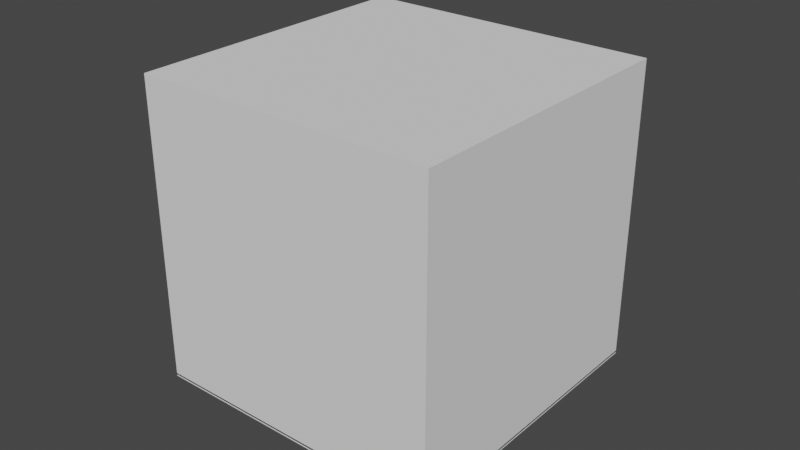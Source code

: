 # Source: TAXI_RANKED_FNBSTADIUM.blend  (saved by Blender 3.4.6; exported with 4.5.12 LTS)
import bpy
from mathutils import Matrix  # noqa: F401  (used for matrix-valued properties, if any)

bpy.ops.wm.read_factory_settings(use_empty=True)
scene = bpy.context.scene
scene.name = 'Scene'

# ---- collections
col_collection = bpy.data.collections.new('Collection'); scene.collection.children.link(col_collection)

# ---- images (referenced by path relative to the original .blend; pixels are not part of the script)
import os
ASSET_DIR = os.environ.get("B2B_ASSET_DIR", "")  # directory of the original .blend (textures are referenced by path, not embedded)
HERE = os.path.dirname(os.path.abspath(__file__))  # packed textures are extracted next to this script under _unpacked/

def load_image(name, relpath, width, height, colorspace="sRGB"):
    """Load a texture the original file referenced (path relative to the .blend, or extracted next to this script)."""
    p = next((c for c in (os.path.join(HERE, relpath), os.path.join(ASSET_DIR, relpath)) if relpath and os.path.exists(c)), "")
    if p:
        img = bpy.data.images.load(p, check_existing=True)
        img.name = name
    else:  # same state as the original file: an image datablock whose file is absent (Cycles renders it pink)
        img = bpy.data.images.new(name, width, height)
        img.source = "FILE"
        img.filepath = "//" + (relpath or name)
    img.colorspace_settings.name = colorspace
    return img
img_fnbstadium = load_image('FNBSTADIUM', '_unpacked/FNBSTADIUM.b3855ae6.png', 512, 512, 'sRGB')

# ---- materials (node trees are filled in below, after node groups)
mat_material_001 = bpy.data.materials.new('Material.001')
mat_material_001.use_transparent_shadow = False

# ---- material node trees
mat_material_001.use_nodes = True; mat_material_001.node_tree.nodes.clear()
_N = mat_material_001.node_tree.nodes; _L = mat_material_001.node_tree.links
n0 = _N.new('ShaderNodeBsdfPrincipled'); n0.name = 'Principled BSDF'; n0.location = (142, 300)
n0.distribution = 'GGX'
n0.subsurface_method = 'RANDOM_WALK_SKIN'
n0.inputs[3].default_value = 1.45
n0.inputs[27].default_value = (0.0, 0.0, 0.0, 1.0)
n0.inputs[28].default_value = 1.0
n1 = _N.new('ShaderNodeOutputMaterial'); n1.name = 'Material Output'; n1.location = (432, 300)
n2 = _N.new('ShaderNodeTexImage'); n2.name = 'Image Texture'; n2.location = (-274, 264)
n2.image = img_fnbstadium
_L.new(n0.outputs[0], n1.inputs[0])
_L.new(n2.outputs[0], n0.inputs[0])
n1.is_active_output = True

# ---- world
world_world = bpy.data.worlds.new('World'); scene.world = world_world
world_world.use_nodes = True; world_world.node_tree.nodes.clear()
_N = world_world.node_tree.nodes; _L = world_world.node_tree.links
n0 = _N.new('ShaderNodeOutputWorld'); n0.name = 'World Output'; n0.location = (300, 300)
n1 = _N.new('ShaderNodeBackground'); n1.name = 'Background'; n1.location = (10, 300)
n1.inputs[0].default_value = (0.05088, 0.05088, 0.05088, 1.0)
_L.new(n1.outputs[0], n0.inputs[0])
n0.is_active_output = True
world_world.color = (0.05088, 0.05088, 0.05088)
world_world.use_sun_shadow = False
world_world.sun_shadow_jitter_overblur = 0.0

# ---- meshes
me_torus = bpy.data.meshes.new('Torus')
me_torus.from_pydata([(1.29, 1.33e-09, 0.2414), (1.257, 2.995e-09, 0.3883), (1.191, 4.401e-09, 0.4211), (0.9227, 0.0, 0.4792), (0.7977, 0.0, 0.3883), (1.077, 0.0, 0.003634), (1.188, -5.222e-10, 0.09445), (1.043, 0.7581, 0.2414), (1.017, 0.7389, 0.3883), (0.9634, 0.7, 0.4792), (0.7465, 0.5424, 0.4792), (0.6454, 0.4689, 0.3883), (0.8715, 0.6332, 0.003634), (0.9613, 0.6985, 0.09445), (0.3986, 1.227, 0.2414), (0.3885, 1.196, 0.3883), (0.368, 1.133, 0.4792), (0.2851, 0.8776, 0.4792), (0.2465, 0.7587, 0.3883), (0.3329, 1.025, 0.003634), (0.3672, 1.13, 0.09445), (-0.3986, 1.227, 0.2414), (-0.3885, 1.196, 0.3883), (-0.368, 1.133, 0.4792), (-0.2851, 0.8776, 0.4792), (-0.2465, 0.7587, 0.3883), (-0.3329, 1.025, 0.003634), (-0.3672, 1.13, 0.09445), (-1.043, 0.7581, 0.2414), (-1.017, 0.7389, 0.3883), (-0.9634, 0.7, 0.4792), (-0.7465, 0.5424, 0.4792), (-0.6454, 0.4689, 0.3883), (-0.8715, 0.6332, 0.003634), (-0.9613, 0.6984, 0.09445), (-1.29, 1.141e-07, 0.2414), (-1.257, 1.129e-07, 0.3883), (-1.191, 1.085e-07, 0.4211), (-0.9227, 8.067e-08, 0.4792), (-0.7977, 6.974e-08, 0.3883), (-1.077, 9.418e-08, 0.003634), (-1.188, 1.034e-07, 0.09445), (-1.043, -0.7581, 0.2414), (-1.017, -0.7389, 0.3883), (-0.9634, -0.7, 0.4792), (-0.7465, -0.5424, 0.4792), (-0.6454, -0.4689, 0.3883), (-0.8715, -0.6332, 0.003634), (-0.9613, -0.6984, 0.09445), (-0.3986, -1.227, 0.2414), (-0.3885, -1.196, 0.3883), (-0.368, -1.133, 0.4792), (-0.2851, -0.8776, 0.4792), (-0.2465, -0.7587, 0.3883), (-0.3329, -1.025, 0.003634), (-0.3672, -1.13, 0.09445), (0.3986, -1.227, 0.2414), (0.3885, -1.196, 0.3883), (0.368, -1.133, 0.4792), (0.2851, -0.8776, 0.4792), (0.2465, -0.7587, 0.3883), (0.3329, -1.025, 0.003634), (0.3672, -1.13, 0.09445), (1.043, -0.7581, 0.2414), (1.017, -0.7389, 0.3883), (0.9634, -0.7, 0.4792), (0.7465, -0.5424, 0.4792), (0.6454, -0.4689, 0.3883), (0.8715, -0.6332, 0.003634), (0.9613, -0.6985, 0.09445), (1.057, 2.2e-09, 0.4707), (0.855, 0.6212, 0.5287), (0.3266, 1.005, 0.5287), (-0.3266, 1.005, 0.5287), (-0.855, 0.6212, 0.5287), (-1.057, 9.459e-08, 0.4707), (-0.855, -0.6212, 0.5287), (-0.3266, -1.005, 0.5287), (0.3266, -1.005, 0.5287), (0.855, -0.6212, 0.5287), (0.9271, 0.9537, 0.005232), (0.7137, 1.107, 0.005232), (0.4728, 1.219, 0.005232), (0.2138, 1.283, 0.005232), (-0.05349, 1.298, 0.005232), (-0.3187, 1.263, 0.005232), (-0.5717, 1.18, 0.005232), (-0.8026, 1.051, 0.005232), (-1.003, 0.8818, 0.005232), (-1.164, 0.6788, 0.005232), (-1.281, 0.4497, 0.005232), (-1.349, 0.2033, 0.005232), (-1.365, -0.05088, 0.005232), (-1.328, -0.3031, 0.005232), (-1.24, -0.5437, 0.005232), (-1.105, -0.7634, 0.005232), (-0.9271, -0.9537, 0.005232), (-0.7137, -1.107, 0.005232), (-0.4728, -1.219, 0.005232), (-0.2138, -1.283, 0.005232), (0.05349, -1.298, 0.005232), (0.3187, -1.263, 0.005232), (0.5717, -1.18, 0.005232), (0.8026, -1.051, 0.005232), (1.003, -0.8818, 0.005232), (1.164, -0.6788, 0.005232), (1.281, -0.4497, 0.005232), (1.349, -0.2033, 0.005232), (1.365, 0.05088, 0.005232), (1.328, 0.3031, 0.005232), (1.24, 0.5437, 0.005232), (1.105, 0.7634, 0.005232), (0.9271, 0.9537, 0.05805), (0.7137, 1.107, 0.05805), (0.4728, 1.219, 0.05805), (0.2138, 1.283, 0.05805), (-0.05349, 1.298, 0.05805), (-0.3187, 1.263, 0.05805), (-0.5717, 1.18, 0.05805), (-0.8026, 1.051, 0.05805), (-1.003, 0.8818, 0.05805), (-1.164, 0.6788, 0.05805), (-1.281, 0.4497, 0.05805), (-1.349, 0.2033, 0.05805), (-1.365, -0.05088, 0.05805), (-1.328, -0.3031, 0.05805), (-1.24, -0.5437, 0.05805), (-1.105, -0.7634, 0.05805), (-0.9271, -0.9537, 0.05805), (-0.7137, -1.107, 0.05805), (-0.4728, -1.219, 0.05805), (-0.2138, -1.283, 0.05805), (0.05349, -1.298, 0.05805), (0.3187, -1.263, 0.05805), (0.5717, -1.18, 0.05805), (0.8026, -1.051, 0.05805), (1.003, -0.8818, 0.05805), (1.164, -0.6788, 0.05805), (1.281, -0.4497, 0.05805), (1.349, -0.2033, 0.05805), (1.365, 0.05088, 0.05805), (1.328, 0.3031, 0.05805), (1.24, 0.5437, 0.05805), (1.105, 0.7634, 0.05805), (0.8942, 0.9199, 0.05805), (0.6884, 1.068, 0.05805), (0.456, 1.175, 0.05805), (0.2062, 1.237, 0.05805), (-0.0516, 1.252, 0.05805), (-0.3074, 1.218, 0.05805), (-0.5514, 1.138, 0.05805), (-0.7742, 1.014, 0.05805), (-0.9672, 0.8505, 0.05805), (-1.123, 0.6547, 0.05805), (-1.236, 0.4337, 0.05805), (-1.301, 0.1961, 0.05805), (-1.316, -0.04907, 0.05805), (-1.281, -0.2923, 0.05805), (-1.196, -0.5244, 0.05805), (-1.066, -0.7363, 0.05805), (-0.8942, -0.9199, 0.05805), (-0.6884, -1.068, 0.05805), (-0.456, -1.175, 0.05805), (-0.2062, -1.237, 0.05805), (0.0516, -1.252, 0.05805), (0.3074, -1.218, 0.05805), (0.5514, -1.138, 0.05805), (0.7742, -1.014, 0.05805), (0.9672, -0.8505, 0.05805), (1.123, -0.6547, 0.05805), (1.236, -0.4337, 0.05805), (1.301, -0.1961, 0.05805), (1.316, 0.04907, 0.05805), (1.281, 0.2923, 0.05805), (1.196, 0.5244, 0.05805), (1.066, 0.7363, 0.05805)], [], [(0, 7, 8, 1), (1, 8, 9, 2), (70, 71, 10, 3), (3, 10, 11, 4), (5, 12, 13, 6), (6, 13, 7, 0), (7, 14, 15, 8), (8, 15, 16, 9), (71, 72, 17, 10), (10, 17, 18, 11), (12, 19, 20, 13), (13, 20, 14, 7), (14, 21, 22, 15), (15, 22, 23, 16), (72, 73, 24, 17), (17, 24, 25, 18), (19, 26, 27, 20), (20, 27, 21, 14), (21, 28, 29, 22), (22, 29, 30, 23), (73, 74, 31, 24), (24, 31, 32, 25), (26, 33, 34, 27), (27, 34, 28, 21), (28, 35, 36, 29), (29, 36, 37, 30), (74, 75, 38, 31), (31, 38, 39, 32), (33, 40, 41, 34), (34, 41, 35, 28), (35, 42, 43, 36), (36, 43, 44, 37), (75, 76, 45, 38), (38, 45, 46, 39), (40, 47, 48, 41), (41, 48, 42, 35), (42, 49, 50, 43), (43, 50, 51, 44), (76, 77, 52, 45), (45, 52, 53, 46), (47, 54, 55, 48), (48, 55, 49, 42), (49, 56, 57, 50), (50, 57, 58, 51), (77, 78, 59, 52), (52, 59, 60, 53), (54, 61, 62, 55), (55, 62, 56, 49), (56, 63, 64, 57), (57, 64, 65, 58), (78, 79, 66, 59), (59, 66, 67, 60), (61, 68, 69, 62), (62, 69, 63, 56), (63, 0, 1, 64), (64, 1, 2, 65), (79, 70, 3, 66), (66, 3, 4, 67), (68, 5, 6, 69), (69, 6, 0, 63), (65, 2, 70, 79), (58, 65, 79, 78), (51, 58, 78, 77), (44, 51, 77, 76), (37, 44, 76, 75), (30, 37, 75, 74), (23, 30, 74, 73), (16, 23, 73, 72), (9, 16, 72, 71), (2, 9, 71, 70), (111, 80, 112, 143), (98, 99, 131, 130), (85, 86, 118, 117), (99, 100, 132, 131), (86, 87, 119, 118), (100, 101, 133, 132), (87, 88, 120, 119), (101, 102, 134, 133), (88, 89, 121, 120), (102, 103, 135, 134), (89, 90, 122, 121), (103, 104, 136, 135), (90, 91, 123, 122), (104, 105, 137, 136), (91, 92, 124, 123), (105, 106, 138, 137), (92, 93, 125, 124), (106, 107, 139, 138), (93, 94, 126, 125), (80, 81, 113, 112), (107, 108, 140, 139), (94, 95, 127, 126), (81, 82, 114, 113), (108, 109, 141, 140), (95, 96, 128, 127), (82, 83, 115, 114), (109, 110, 142, 141), (96, 97, 129, 128), (83, 84, 116, 115), (110, 111, 143, 142), (97, 98, 130, 129), (84, 85, 117, 116), (138, 139, 171, 170), (125, 126, 158, 157), (112, 113, 145, 144), (139, 140, 172, 171), (126, 127, 159, 158), (113, 114, 146, 145), (140, 141, 173, 172), (127, 128, 160, 159), (114, 115, 147, 146), (141, 142, 174, 173), (128, 129, 161, 160), (115, 116, 148, 147), (142, 143, 175, 174), (129, 130, 162, 161), (116, 117, 149, 148), (143, 112, 144, 175), (130, 131, 163, 162), (117, 118, 150, 149), (131, 132, 164, 163), (118, 119, 151, 150), (132, 133, 165, 164), (119, 120, 152, 151), (133, 134, 166, 165), (120, 121, 153, 152), (134, 135, 167, 166), (121, 122, 154, 153), (135, 136, 168, 167), (122, 123, 155, 154), (136, 137, 169, 168), (123, 124, 156, 155), (137, 138, 170, 169), (124, 125, 157, 156)])
_uv = me_torus.uv_layers.new(name='UVMap')
_uv.uv.foreach_set('vector', [0.4144, 0.9709, 0.3428, 0.78, 0.3766, 0.7696, 0.4555, 0.9518, 0.4555, 0.9518, 0.3766, 0.7696, 0.4013, 0.7615, 0.4713, 0.9387, 0.5032, 0.9117, 0.4333, 0.7514, 0.4678, 0.7411, 0.5318, 0.8865, 0.5318, 0.8865, 0.4678, 0.7411, 0.5078, 0.7286, 0.5666, 0.859, 0.3221, 0.9811, 0.265, 0.8005, 0.3017, 0.7914, 0.3628, 0.9785, 0.3628, 0.9785, 0.3017, 0.7914, 0.3428, 0.78, 0.4144, 0.9709, 0.3428, 0.78, 0.3087, 0.6061, 0.3432, 0.6021, 0.3766, 0.7696, 0.3766, 0.7696, 0.3432, 0.6021, 0.3685, 0.5994, 0.4013, 0.7615, 0.4333, 0.7514, 0.4011, 0.5963, 0.4359, 0.5932, 0.4678, 0.7411, 0.4678, 0.7411, 0.4359, 0.5932, 0.4775, 0.5893, 0.5078, 0.7286, 0.265, 0.8005, 0.2273, 0.6142, 0.2654, 0.6108, 0.3017, 0.7914, 0.3017, 0.7914, 0.2654, 0.6108, 0.3087, 0.6061, 0.3428, 0.78, 0.3087, 0.6061, 0.3075, 0.43, 0.3422, 0.4328, 0.3432, 0.6021, 0.3432, 0.6021, 0.3422, 0.4328, 0.3674, 0.4351, 0.3685, 0.5994, 0.4011, 0.5963, 0.4, 0.4386, 0.4348, 0.4427, 0.4359, 0.5932, 0.4359, 0.5932, 0.4348, 0.4427, 0.4761, 0.4473, 0.4775, 0.5893, 0.2273, 0.6142, 0.2256, 0.4224, 0.2639, 0.4263, 0.2654, 0.6108, 0.2654, 0.6108, 0.2639, 0.4263, 0.3075, 0.43, 0.3087, 0.6061, 0.3075, 0.43, 0.3416, 0.2554, 0.3753, 0.265, 0.3422, 0.4328, 0.3422, 0.4328, 0.3753, 0.265, 0.4, 0.2732, 0.3674, 0.4351, 0.4, 0.4386, 0.4308, 0.2836, 0.4643, 0.2946, 0.4348, 0.4427, 0.4348, 0.4427, 0.4643, 0.2946, 0.504, 0.3085, 0.4761, 0.4473, 0.2256, 0.4224, 0.2607, 0.2333, 0.2985, 0.2437, 0.2639, 0.4263, 0.2639, 0.4263, 0.2985, 0.2437, 0.3416, 0.2554, 0.3075, 0.43, 0.3416, 0.2554, 0.4191, 0.06169, 0.4583, 0.08285, 0.3753, 0.265, 0.3753, 0.265, 0.4583, 0.08285, 0.4739, 0.09653, 0.4, 0.2732, 0.4308, 0.2836, 0.505, 0.125, 0.5326, 0.1512, 0.4643, 0.2946, 0.4643, 0.2946, 0.5326, 0.1512, 0.5666, 0.1803, 0.504, 0.3085, 0.2607, 0.2333, 0.3219, 0.04651, 0.3647, 0.05029, 0.2985, 0.2437, 0.2985, 0.2437, 0.3647, 0.05029, 0.4191, 0.06169, 0.3416, 0.2554, 0.4144, 0.9709, 0.3428, 0.78, 0.3766, 0.7696, 0.4555, 0.9518, 0.4555, 0.9518, 0.3766, 0.7696, 0.4013, 0.7615, 0.4713, 0.9387, 0.5032, 0.9117, 0.4333, 0.7514, 0.4678, 0.7411, 0.5318, 0.8865, 0.5318, 0.8865, 0.4678, 0.7411, 0.5078, 0.7286, 0.5666, 0.859, 0.3221, 0.9811, 0.265, 0.8005, 0.3017, 0.7914, 0.3628, 0.9785, 0.3628, 0.9785, 0.3017, 0.7914, 0.3428, 0.78, 0.4144, 0.9709, 0.3428, 0.78, 0.3087, 0.6061, 0.3432, 0.6021, 0.3766, 0.7696, 0.3766, 0.7696, 0.3432, 0.6021, 0.3685, 0.5994, 0.4013, 0.7615, 0.4333, 0.7514, 0.4011, 0.5963, 0.4359, 0.5932, 0.4678, 0.7411, 0.4678, 0.7411, 0.4359, 0.5932, 0.4775, 0.5893, 0.5078, 0.7286, 0.265, 0.8005, 0.2273, 0.6142, 0.2654, 0.6108, 0.3017, 0.7914, 0.3017, 0.7914, 0.2654, 0.6108, 0.3087, 0.6061, 0.3428, 0.78, 0.3087, 0.6061, 0.3075, 0.43, 0.3422, 0.4328, 0.3432, 0.6021, 0.3432, 0.6021, 0.3422, 0.4328, 0.3674, 0.4351, 0.3685, 0.5994, 0.4011, 0.5963, 0.4, 0.4386, 0.4348, 0.4427, 0.4359, 0.5932, 0.4359, 0.5932, 0.4348, 0.4427, 0.4761, 0.4473, 0.4775, 0.5893, 0.2273, 0.6142, 0.2256, 0.4224, 0.2639, 0.4263, 0.2654, 0.6108, 0.2654, 0.6108, 0.2639, 0.4263, 0.3075, 0.43, 0.3087, 0.6061, 0.3075, 0.43, 0.3416, 0.2554, 0.3753, 0.265, 0.3422, 0.4328, 0.3422, 0.4328, 0.3753, 0.265, 0.4, 0.2732, 0.3674, 0.4351, 0.4, 0.4386, 0.4308, 0.2836, 0.4643, 0.2946, 0.4348, 0.4427, 0.4348, 0.4427, 0.4643, 0.2946, 0.504, 0.3085, 0.4761, 0.4473, 0.2256, 0.4224, 0.2607, 0.2333, 0.2985, 0.2437, 0.2639, 0.4263, 0.2639, 0.4263, 0.2985, 0.2437, 0.3416, 0.2554, 0.3075, 0.43, 0.3416, 0.2554, 0.4191, 0.06169, 0.4583, 0.08285, 0.3753, 0.265, 0.3753, 0.265, 0.4583, 0.08285, 0.4739, 0.09653, 0.4, 0.2732, 0.4308, 0.2836, 0.505, 0.125, 0.5326, 0.1512, 0.4643, 0.2946, 0.4643, 0.2946, 0.5326, 0.1512, 0.5666, 0.1803, 0.504, 0.3085, 0.2607, 0.2333, 0.3219, 0.04651, 0.3647, 0.05029, 0.2985, 0.2437, 0.2985, 0.2437, 0.3647, 0.05029, 0.4191, 0.06169, 0.3416, 0.2554, 0.4, 0.2732, 0.4739, 0.09653, 0.505, 0.125, 0.4308, 0.2836, 0.3674, 0.4351, 0.4, 0.2732, 0.4308, 0.2836, 0.4, 0.4386, 0.3685, 0.5994, 0.3674, 0.4351, 0.4, 0.4386, 0.4011, 0.5963, 0.4013, 0.7615, 0.3685, 0.5994, 0.4011, 0.5963, 0.4333, 0.7514, 0.4713, 0.9387, 0.4013, 0.7615, 0.4333, 0.7514, 0.5032, 0.9117, 0.4, 0.2732, 0.4739, 0.09653, 0.505, 0.125, 0.4308, 0.2836, 0.3674, 0.4351, 0.4, 0.2732, 0.4308, 0.2836, 0.4, 0.4386, 0.3685, 0.5994, 0.3674, 0.4351, 0.4, 0.4386, 0.4011, 0.5963, 0.4013, 0.7615, 0.3685, 0.5994, 0.4011, 0.5963, 0.4333, 0.7514, 0.4713, 0.9387, 0.4013, 0.7615, 0.4333, 0.7514, 0.5032, 0.9117, 0.5565, 0.6056, 0.5519, 0.5392, 0.5655, 0.5388, 0.57, 0.604, 0.5068, 0.404, 0.5212, 0.3368, 0.5344, 0.3403, 0.5203, 0.4062, 0.6232, 0.2061, 0.6565, 0.1422, 0.6691, 0.1496, 0.6361, 0.2121, 0.5212, 0.3368, 0.5417, 0.271, 0.5547, 0.2756, 0.5344, 0.3403, 0.6565, 0.1422, 0.6966, 0.08024, 0.7088, 0.08898, 0.6691, 0.1496, 0.5417, 0.271, 0.5683, 0.2061, 0.5811, 0.2121, 0.5547, 0.2756, 0.6966, 0.08024, 0.7432, 0.02094, 0.7554, 0.03063, 0.7088, 0.08898, 0.5683, 0.2061, 0.6016, 0.1422, 0.6142, 0.1496, 0.5811, 0.2121, 0.6936, 0.9928, 0.6521, 0.9494, 0.6613, 0.9414, 0.7024, 0.9844, 0.6016, 0.1422, 0.6416, 0.08024, 0.6538, 0.08898, 0.6142, 0.1496, 0.6521, 0.9494, 0.6148, 0.9025, 0.625, 0.8951, 0.6613, 0.9414, 0.6416, 0.08024, 0.6882, 0.02094, 0.7005, 0.03063, 0.6538, 0.08898, 0.6148, 0.9025, 0.5814, 0.8506, 0.5927, 0.8442, 0.625, 0.8951, 0.7485, 0.9928, 0.7071, 0.9494, 0.7162, 0.9414, 0.7574, 0.9844, 0.5814, 0.8506, 0.5526, 0.794, 0.5648, 0.7885, 0.5927, 0.8442, 0.7071, 0.9494, 0.6697, 0.9025, 0.68, 0.8951, 0.7162, 0.9414, 0.5526, 0.794, 0.5295, 0.7334, 0.5423, 0.7292, 0.5648, 0.7885, 0.6697, 0.9025, 0.6364, 0.8506, 0.6477, 0.8442, 0.68, 0.8951, 0.5295, 0.7334, 0.5124, 0.6705, 0.5256, 0.6676, 0.5423, 0.7292, 0.5519, 0.5392, 0.5537, 0.4717, 0.5672, 0.4727, 0.5655, 0.5388, 0.6364, 0.8506, 0.6075, 0.794, 0.6197, 0.7885, 0.6477, 0.8442, 0.5124, 0.6705, 0.5016, 0.6056, 0.515, 0.604, 0.5256, 0.6676, 0.5537, 0.4717, 0.5617, 0.404, 0.5752, 0.4062, 0.5672, 0.4727, 0.6075, 0.794, 0.5844, 0.7334, 0.5972, 0.7292, 0.6197, 0.7885, 0.5016, 0.6056, 0.497, 0.5392, 0.5105, 0.5388, 0.515, 0.604, 0.5617, 0.404, 0.5761, 0.3368, 0.5894, 0.3403, 0.5752, 0.4062, 0.5844, 0.7334, 0.5674, 0.6705, 0.5806, 0.6676, 0.5972, 0.7292, 0.497, 0.5392, 0.4987, 0.4717, 0.5123, 0.4727, 0.5105, 0.5388, 0.5761, 0.3368, 0.5967, 0.271, 0.6097, 0.2756, 0.5894, 0.3403, 0.5674, 0.6705, 0.5565, 0.6056, 0.57, 0.604, 0.5806, 0.6676, 0.4987, 0.4717, 0.5068, 0.404, 0.5203, 0.4062, 0.5123, 0.4727, 0.5967, 0.271, 0.6232, 0.2061, 0.6361, 0.2121, 0.6097, 0.2756, 0.68, 0.8951, 0.6477, 0.8442, 0.6581, 0.8385, 0.6895, 0.8889, 0.5423, 0.7292, 0.5256, 0.6676, 0.5375, 0.6645, 0.5539, 0.7251, 0.5655, 0.5388, 0.5672, 0.4727, 0.5792, 0.473, 0.5776, 0.538, 0.6477, 0.8442, 0.6197, 0.7885, 0.6311, 0.7835, 0.6581, 0.8385, 0.5256, 0.6676, 0.515, 0.604, 0.527, 0.602, 0.5375, 0.6645, 0.5672, 0.4727, 0.5752, 0.4062, 0.587, 0.4078, 0.5792, 0.473, 0.6197, 0.7885, 0.5972, 0.7292, 0.6088, 0.7251, 0.6311, 0.7835, 0.515, 0.604, 0.5105, 0.5388, 0.5226, 0.538, 0.527, 0.602, 0.5752, 0.4062, 0.5894, 0.3403, 0.6009, 0.3431, 0.587, 0.4078, 0.5972, 0.7292, 0.5806, 0.6676, 0.5924, 0.6645, 0.6088, 0.7251, 0.5105, 0.5388, 0.5123, 0.4727, 0.5243, 0.473, 0.5226, 0.538, 0.5894, 0.3403, 0.6097, 0.2756, 0.6207, 0.2797, 0.6009, 0.3431, 0.5806, 0.6676, 0.57, 0.604, 0.582, 0.602, 0.5924, 0.6645, 0.5123, 0.4727, 0.5203, 0.4062, 0.5321, 0.4078, 0.5243, 0.473, 0.6097, 0.2756, 0.6361, 0.2121, 0.647, 0.2176, 0.6207, 0.2797, 0.57, 0.604, 0.5655, 0.5388, 0.5776, 0.538, 0.582, 0.602, 0.5203, 0.4062, 0.5344, 0.3403, 0.546, 0.3431, 0.5321, 0.4078, 0.6361, 0.2121, 0.6691, 0.1496, 0.6799, 0.1565, 0.647, 0.2176, 0.5344, 0.3403, 0.5547, 0.2756, 0.5658, 0.2797, 0.546, 0.3431, 0.6691, 0.1496, 0.7088, 0.08898, 0.7191, 0.09733, 0.6799, 0.1565, 0.5547, 0.2756, 0.5811, 0.2121, 0.5921, 0.2176, 0.5658, 0.2797, 0.7088, 0.08898, 0.7554, 0.03063, 0.7649, 0.0409, 0.7191, 0.09733, 0.5811, 0.2121, 0.6142, 0.1496, 0.6249, 0.1565, 0.5921, 0.2176, 0.7024, 0.9844, 0.6613, 0.9414, 0.6699, 0.9346, 0.71, 0.9764, 0.6142, 0.1496, 0.6538, 0.08898, 0.6642, 0.09733, 0.6249, 0.1565, 0.6613, 0.9414, 0.625, 0.8951, 0.6346, 0.8889, 0.6699, 0.9346, 0.6538, 0.08898, 0.7005, 0.03063, 0.71, 0.0409, 0.6642, 0.09733, 0.625, 0.8951, 0.5927, 0.8442, 0.6032, 0.8385, 0.6346, 0.8889, 0.7574, 0.9844, 0.7162, 0.9414, 0.7248, 0.9346, 0.7649, 0.9764, 0.5927, 0.8442, 0.5648, 0.7885, 0.5762, 0.7835, 0.6032, 0.8385, 0.7162, 0.9414, 0.68, 0.8951, 0.6895, 0.8889, 0.7248, 0.9346, 0.5648, 0.7885, 0.5423, 0.7292, 0.5539, 0.7251, 0.5762, 0.7835])
me_torus.materials.append(mat_material_001)
me_torus.update()
me_cube_001 = bpy.data.meshes.new('Cube.001')
me_cube_001.from_pydata([(-1.0, -1.0, 0.0), (-1.0, -1.0, 2.0), (-1.0, 1.0, 0.0), (-1.0, 1.0, 2.0), (1.0, -1.0, 0.0), (1.0, -1.0, 2.0), (1.0, 1.0, 0.0), (1.0, 1.0, 2.0)], [], [(0, 1, 3, 2), (2, 3, 7, 6), (6, 7, 5, 4), (4, 5, 1, 0), (2, 6, 4, 0), (7, 3, 1, 5)])
_uv = me_cube_001.uv_layers.new(name='UVMap')
_uv.uv.foreach_set('vector', [0.375, 0.0, 0.625, 0.0, 0.625, 0.25, 0.375, 0.25, 0.375, 0.25, 0.625, 0.25, 0.625, 0.5, 0.375, 0.5, 0.375, 0.5, 0.625, 0.5, 0.625, 0.75, 0.375, 0.75, 0.375, 0.75, 0.625, 0.75, 0.625, 1.0, 0.375, 1.0, 0.125, 0.5, 0.375, 0.5, 0.375, 0.75, 0.125, 0.75, 0.625, 0.5, 0.875, 0.5, 0.875, 0.75, 0.625, 0.75])
me_cube_001.update()
me_cube_002 = bpy.data.meshes.new('Cube.002')
me_cube_002.from_pydata([(-1.0, -1.0, -1.0), (-1.0, -1.0, 1.0), (-1.0, 1.0, -1.0), (-1.0, 1.0, 1.0), (1.0, -1.0, -1.0), (1.0, -1.0, 1.0), (1.0, 1.0, -1.0), (1.0, 1.0, 1.0)], [], [(0, 1, 3, 2), (2, 3, 7, 6), (6, 7, 5, 4), (4, 5, 1, 0), (2, 6, 4, 0), (7, 3, 1, 5)])
_uv = me_cube_002.uv_layers.new(name='UVMap')
_uv.uv.foreach_set('vector', [0.375, 0.0, 0.625, 0.0, 0.625, 0.25, 0.375, 0.25, 0.375, 0.25, 0.625, 0.25, 0.625, 0.5, 0.375, 0.5, 0.375, 0.5, 0.625, 0.5, 0.625, 0.75, 0.375, 0.75, 0.375, 0.75, 0.625, 0.75, 0.625, 1.0, 0.375, 1.0, 0.125, 0.5, 0.375, 0.5, 0.375, 0.75, 0.125, 0.75, 0.625, 0.5, 0.875, 0.5, 0.875, 0.75, 0.625, 0.75])
me_cube_002.update()

# ---- objects
ob_fnbstadium = bpy.data.objects.new('FNBSTADIUM', me_torus)
ob_cube = bpy.data.objects.new('Cube', me_cube_001)
ob_cube_001 = bpy.data.objects.new('Cube.001', me_cube_002)

# ---- transforms, parenting, visibility, modifiers, constraints
ob_fnbstadium.location = (0.0, 0.0, 0.0)
ob_fnbstadium.rotation_euler = (0.0, -0.0, 0.7462)
ob_fnbstadium.scale = (3.295, 3.465, 4.761)
ob_cube.location = (0.0, 0.0, 0.0)
ob_cube.scale = (5.0, 5.0, 5.0)
ob_cube_001.location = (0.0, 0.0, 0.0)
ob_cube_001.scale = (5.0, 5.0, 0.05)

# ---- collection membership
col_collection.objects.link(ob_fnbstadium)
col_collection.objects.link(ob_cube)
col_collection.objects.link(ob_cube_001)

# ---- scene / render settings (as saved in the file)
scene.frame_start = 1; scene.frame_end = 250; scene.frame_set(1)
scene.render.engine = 'BLENDER_EEVEE_NEXT'
scene.cycles.sampling_pattern = 'TABULATED_SOBOL'
scene.cycles.use_light_tree = False
scene.view_settings.view_transform = 'Filmic'
bpy.context.view_layer.update()

# ---- added for rendering (the .blend has no active camera and no usable light): camera, sun
cam_auto = bpy.data.cameras.new('AutoCamera')
cam_auto.lens = 50.0
cam_auto.sensor_width = 36.0
cam_auto.clip_end = 1000.0
ob_auto_camera = bpy.data.objects.new('AutoCamera', cam_auto)
scene.collection.objects.link(ob_auto_camera)
ob_auto_camera.location = (19.0517, -22.8621, 20.2164)
ob_auto_camera.rotation_euler = (1.09748, -7.21219e-08, 0.694738)
scene.camera = ob_auto_camera
light_auto_sun = bpy.data.lights.new('AutoSun', 'SUN')
light_auto_sun.energy = 3.0
light_auto_sun.angle = 0.0523599
ob_auto_sun = bpy.data.objects.new('AutoSun', light_auto_sun)
scene.collection.objects.link(ob_auto_sun)
ob_auto_sun.rotation_euler = (0.872665, 0.174533, 0.523599)
bpy.context.view_layer.update()
